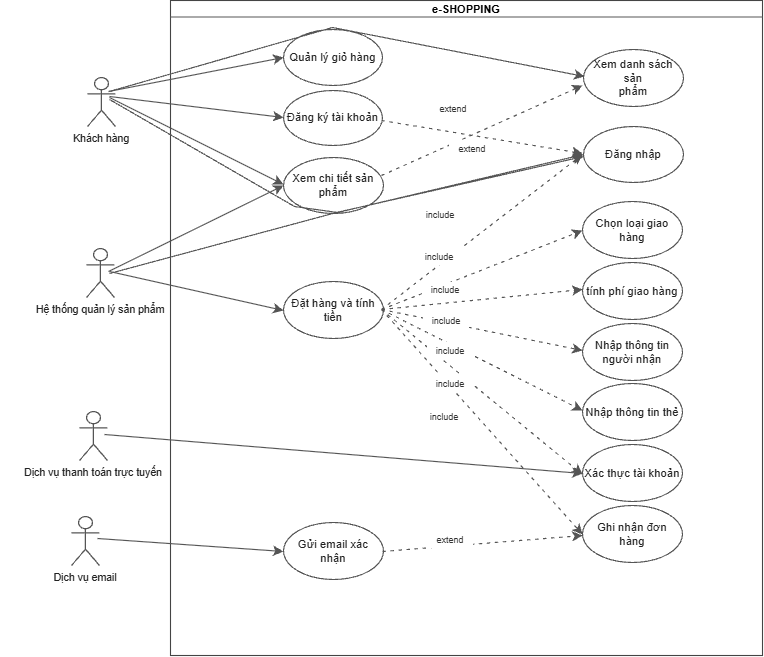

The diagram above was exported from draw.io. Its source (the exported page's mxGraphModel, read from the mxfile embedded in the PNG):
<mxGraphModel dx="2122" dy="693" grid="1" gridSize="10" guides="1" tooltips="1" connect="1" arrows="1" fold="1" page="1" pageScale="1" pageWidth="850" pageHeight="800" math="0" shadow="0">
  <root>
    <mxCell id="0" />
    <mxCell id="1" parent="0" />
    <mxCell id="system_border" parent="1" style="rounded=0;whiteSpace=wrap;html=0;fillColor=none;strokeColor=#444444;strokeWidth=1.1;" value="" vertex="1">
      <mxGeometry height="655" width="592" x="140" as="geometry" />
    </mxCell>
    <mxCell id="system_header" parent="1" style="shape=line;strokeColor=#555555;strokeWidth=1;" value="" vertex="1">
      <mxGeometry height="1" width="592" x="140" y="16" as="geometry" />
    </mxCell>
    <mxCell id="system_title" parent="1" style="text;html=0;whiteSpace=wrap;align=center;verticalAlign=middle;fontSize=11;fontStyle=1;fontFamily=Arial;strokeColor=none;fillColor=none;" value="e-SHOPPING" vertex="1">
      <mxGeometry height="17" width="272" x="300" as="geometry" />
    </mxCell>
    <mxCell id="gio" parent="1" style="ellipse;whiteSpace=wrap;html=0;aspect=fixed;fillColor=#FFFFFF;strokeColor=#555555;strokeWidth=1.15;fontColor=#222222;fontSize=11.4;fontFamily=Arial;align=center;verticalAlign=middle;" value="Quản lý giỏ hàng" vertex="1">
      <mxGeometry height="56" width="99" x="253" y="29" as="geometry" />
    </mxCell>
    <mxCell id="dangky" parent="1" style="ellipse;whiteSpace=wrap;html=0;aspect=fixed;fillColor=#FFFFFF;strokeColor=#555555;strokeWidth=1.15;fontColor=#222222;fontSize=11.4;fontFamily=Arial;align=center;verticalAlign=middle;" value="Đăng ký tài khoản" vertex="1">
      <mxGeometry height="55" width="99" x="253" y="90" as="geometry" />
    </mxCell>
    <mxCell id="chitiet" parent="1" style="ellipse;whiteSpace=wrap;html=0;aspect=fixed;fillColor=#FFFFFF;strokeColor=#555555;strokeWidth=1.15;fontColor=#222222;fontSize=11.4;fontFamily=Arial;align=center;verticalAlign=middle;" value="Xem chi tiết sản&#10;phẩm" vertex="1">
      <mxGeometry height="56" width="100" x="253" y="157" as="geometry" />
    </mxCell>
    <mxCell id="dathang" parent="1" style="ellipse;whiteSpace=wrap;html=0;aspect=fixed;fillColor=#FFFFFF;strokeColor=#555555;strokeWidth=1.15;fontColor=#222222;fontSize=11.4;fontFamily=Arial;align=center;verticalAlign=middle;" value="Đặt hàng và tính&#10;tiền" vertex="1">
      <mxGeometry height="57" width="100" x="253" y="281" as="geometry" />
    </mxCell>
    <mxCell id="email_confirm" parent="1" style="ellipse;whiteSpace=wrap;html=0;aspect=fixed;fillColor=#FFFFFF;strokeColor=#555555;strokeWidth=1.15;fontColor=#222222;fontSize=11.4;fontFamily=Arial;align=center;verticalAlign=middle;" value="Gửi email xác nhận" vertex="1">
      <mxGeometry height="57" width="100" x="253" y="522" as="geometry" />
    </mxCell>
    <mxCell id="danhsach" parent="1" style="ellipse;whiteSpace=wrap;html=0;aspect=fixed;fillColor=#FFFFFF;strokeColor=#555555;strokeWidth=1.15;fontColor=#222222;fontSize=11.4;fontFamily=Arial;align=center;verticalAlign=middle;" value="Xem danh sách sản&#10;phẩm" vertex="1">
      <mxGeometry height="57" width="100" x="553" y="49" as="geometry" />
    </mxCell>
    <mxCell id="dangnhap" parent="1" style="ellipse;whiteSpace=wrap;html=0;aspect=fixed;fillColor=#FFFFFF;strokeColor=#555555;strokeWidth=1.15;fontColor=#222222;fontSize=11.4;fontFamily=Arial;align=center;verticalAlign=middle;" value="Đăng nhập" vertex="1">
      <mxGeometry height="56" width="100" x="553" y="126" as="geometry" />
    </mxCell>
    <mxCell id="loai_giao" parent="1" style="ellipse;whiteSpace=wrap;html=0;aspect=fixed;fillColor=#FFFFFF;strokeColor=#555555;strokeWidth=1.15;fontColor=#222222;fontSize=11.4;fontFamily=Arial;align=center;verticalAlign=middle;" value="Chọn loại giao hàng" vertex="1">
      <mxGeometry height="57" width="100" x="552" y="201" as="geometry" />
    </mxCell>
    <mxCell id="phi_giao" parent="1" style="ellipse;whiteSpace=wrap;html=0;aspect=fixed;fillColor=#FFFFFF;strokeColor=#555555;strokeWidth=1.15;fontColor=#222222;fontSize=11.4;fontFamily=Arial;align=center;verticalAlign=middle;" value="tính phí giao hàng" vertex="1">
      <mxGeometry height="57" width="100" x="552" y="262" as="geometry" />
    </mxCell>
    <mxCell id="nguoi_nhan" parent="1" style="ellipse;whiteSpace=wrap;html=0;aspect=fixed;fillColor=#FFFFFF;strokeColor=#555555;strokeWidth=1.15;fontColor=#222222;fontSize=11.4;fontFamily=Arial;align=center;verticalAlign=middle;" value="Nhập thông tin&#10;người nhận" vertex="1">
      <mxGeometry height="57" width="100" x="552" y="323" as="geometry" />
    </mxCell>
    <mxCell id="the" parent="1" style="ellipse;whiteSpace=wrap;html=0;aspect=fixed;fillColor=#FFFFFF;strokeColor=#555555;strokeWidth=1.15;fontColor=#222222;fontSize=11.4;fontFamily=Arial;align=center;verticalAlign=middle;" value="Nhập thông tin thẻ" vertex="1">
      <mxGeometry height="57" width="100" x="552" y="383" as="geometry" />
    </mxCell>
    <mxCell id="xac_thuc" parent="1" style="ellipse;whiteSpace=wrap;html=0;aspect=fixed;fillColor=#FFFFFF;strokeColor=#555555;strokeWidth=1.15;fontColor=#222222;fontSize=11.4;fontFamily=Arial;align=center;verticalAlign=middle;" value="Xác thực tài khoản" vertex="1">
      <mxGeometry height="57" width="100" x="552" y="444" as="geometry" />
    </mxCell>
    <mxCell id="ghi_nhan" parent="1" style="ellipse;whiteSpace=wrap;html=0;aspect=fixed;fillColor=#FFFFFF;strokeColor=#555555;strokeWidth=1.15;fontColor=#222222;fontSize=11.4;fontFamily=Arial;align=center;verticalAlign=middle;" value="Ghi nhận đơn hàng" vertex="1">
      <mxGeometry height="57" width="100" x="552" y="505" as="geometry" />
    </mxCell>
    <mxCell id="actor_khach" parent="1" style="shape=umlActor;verticalLabelPosition=bottom;verticalAlign=top;fillColor=none;strokeColor=#555555;strokeWidth=1.25;" value="" vertex="1">
      <mxGeometry height="49" width="28" x="57" y="77" as="geometry" />
    </mxCell>
    <mxCell id="label_khach" parent="1" style="text;html=0;align=center;verticalAlign=middle;whiteSpace=wrap;fontFamily=Arial;fontSize=10.5;fillColor=none;strokeColor=none;fontColor=#222222;" value="Khách hàng" vertex="1">
      <mxGeometry height="18" width="170" x="-14" y="129" as="geometry" />
    </mxCell>
    <mxCell id="actor_sanpham" parent="1" style="shape=umlActor;verticalLabelPosition=bottom;verticalAlign=top;fillColor=none;strokeColor=#555555;strokeWidth=1.25;" value="" vertex="1">
      <mxGeometry height="49" width="28" x="56" y="248" as="geometry" />
    </mxCell>
    <mxCell id="label_sanpham" parent="1" style="text;html=0;align=center;verticalAlign=middle;whiteSpace=wrap;fontFamily=Arial;fontSize=10.5;fillColor=none;strokeColor=none;fontColor=#222222;" value="Hệ thống quản lý sản phẩm" vertex="1">
      <mxGeometry height="18" width="170" x="-15" y="300" as="geometry" />
    </mxCell>
    <mxCell id="actor_thanhtoan" parent="1" style="shape=umlActor;verticalLabelPosition=bottom;verticalAlign=top;fillColor=none;strokeColor=#555555;strokeWidth=1.25;" value="" vertex="1">
      <mxGeometry height="49" width="28" x="49" y="411" as="geometry" />
    </mxCell>
    <mxCell id="label_thanhtoan" parent="1" style="text;html=0;align=center;verticalAlign=middle;whiteSpace=wrap;fontFamily=Arial;fontSize=10.5;fillColor=none;strokeColor=none;fontColor=#222222;" value="Dịch vụ thanh toán trực tuyến" vertex="1">
      <mxGeometry height="18" width="170" x="-22" y="463" as="geometry" />
    </mxCell>
    <mxCell id="actor_email" parent="1" style="shape=umlActor;verticalLabelPosition=bottom;verticalAlign=top;fillColor=none;strokeColor=#555555;strokeWidth=1.25;" value="" vertex="1">
      <mxGeometry height="49" width="28" x="41" y="516" as="geometry" />
    </mxCell>
    <mxCell id="label_email" parent="1" style="text;html=0;align=center;verticalAlign=middle;whiteSpace=wrap;fontFamily=Arial;fontSize=10.5;fillColor=none;strokeColor=none;fontColor=#222222;" value="Dịch vụ email" vertex="1">
      <mxGeometry height="18" width="170" x="-30" y="568" as="geometry" />
    </mxCell>
    <mxCell id="khach_gio" edge="1" parent="1" style="endArrow=classic;endFill=1;endSize=7;startArrow=none;strokeColor=#555555;strokeWidth=1.15;rounded=0;" value="">
      <mxGeometry relative="1" as="geometry">
        <mxPoint x="78" y="91" as="sourcePoint" />
        <mxPoint x="253" y="57" as="targetPoint" />
      </mxGeometry>
    </mxCell>
    <mxCell id="khach_dangky" edge="1" parent="1" style="endArrow=classic;endFill=1;endSize=7;startArrow=none;strokeColor=#555555;strokeWidth=1.15;rounded=0;" value="">
      <mxGeometry relative="1" as="geometry">
        <mxPoint x="79" y="96" as="sourcePoint" />
        <mxPoint x="253" y="117" as="targetPoint" />
      </mxGeometry>
    </mxCell>
    <mxCell id="khach_chitiet" edge="1" parent="1" style="endArrow=classic;endFill=1;endSize=7;startArrow=none;strokeColor=#555555;strokeWidth=1.15;rounded=0;" value="">
      <mxGeometry relative="1" as="geometry">
        <mxPoint x="79" y="97" as="sourcePoint" />
        <mxPoint x="253" y="184" as="targetPoint" />
      </mxGeometry>
    </mxCell>
    <mxCell id="khach_danhsach" edge="1" parent="1" style="endArrow=classic;endFill=1;endSize=7;startArrow=none;strokeColor=#555555;strokeWidth=1.15;rounded=0;" value="">
      <mxGeometry relative="1" as="geometry">
        <Array as="points">
          <mxPoint x="302" y="27" />
        </Array>
        <mxPoint x="79" y="91" as="sourcePoint" />
        <mxPoint x="554" y="76" as="targetPoint" />
      </mxGeometry>
    </mxCell>
    <mxCell id="khach_dangnhap" edge="1" parent="1" style="endArrow=classic;endFill=1;endSize=7;startArrow=none;strokeColor=#555555;strokeWidth=1.15;rounded=0;" value="">
      <mxGeometry relative="1" as="geometry">
        <Array as="points">
          <mxPoint x="264" y="206" />
          <mxPoint x="307" y="212" />
        </Array>
        <mxPoint x="79" y="99" as="sourcePoint" />
        <mxPoint x="553" y="154" as="targetPoint" />
      </mxGeometry>
    </mxCell>
    <mxCell id="sanpham_chitiet" edge="1" parent="1" style="endArrow=classic;endFill=1;endSize=7;startArrow=none;strokeColor=#555555;strokeWidth=1.15;rounded=0;" value="">
      <mxGeometry relative="1" as="geometry">
        <mxPoint x="78" y="271" as="sourcePoint" />
        <mxPoint x="253" y="185" as="targetPoint" />
      </mxGeometry>
    </mxCell>
    <mxCell id="sanpham_dathang" edge="1" parent="1" style="endArrow=classic;endFill=1;endSize=7;startArrow=none;strokeColor=#555555;strokeWidth=1.15;rounded=0;" value="">
      <mxGeometry relative="1" as="geometry">
        <mxPoint x="79" y="271" as="sourcePoint" />
        <mxPoint x="253" y="310" as="targetPoint" />
      </mxGeometry>
    </mxCell>
    <mxCell id="sanpham_dangnhap" edge="1" parent="1" style="endArrow=classic;endFill=1;endSize=7;startArrow=none;strokeColor=#555555;strokeWidth=1.15;rounded=0;" value="">
      <mxGeometry relative="1" as="geometry">
        <Array as="points">
          <mxPoint x="306" y="212" />
        </Array>
        <mxPoint x="79" y="273" as="sourcePoint" />
        <mxPoint x="553" y="156" as="targetPoint" />
      </mxGeometry>
    </mxCell>
    <mxCell id="thanhtoan_xacthuc" edge="1" parent="1" style="endArrow=classic;endFill=1;endSize=7;startArrow=none;strokeColor=#555555;strokeWidth=1.15;rounded=0;" value="">
      <mxGeometry relative="1" as="geometry">
        <mxPoint x="74" y="434" as="sourcePoint" />
        <mxPoint x="552" y="473" as="targetPoint" />
      </mxGeometry>
    </mxCell>
    <mxCell id="email_gui" edge="1" parent="1" style="endArrow=classic;endFill=1;endSize=7;startArrow=none;strokeColor=#555555;strokeWidth=1.15;rounded=0;" value="">
      <mxGeometry relative="1" as="geometry">
        <mxPoint x="67" y="538" as="sourcePoint" />
        <mxPoint x="253" y="551" as="targetPoint" />
      </mxGeometry>
    </mxCell>
    <mxCell id="ext_chitiet_danhsach" edge="1" parent="1" style="endArrow=classic;endFill=1;endSize=7;startArrow=none;strokeColor=#555555;strokeWidth=1.15;rounded=0;dashed=1;dashPattern=3 4;" value="">
      <mxGeometry relative="1" as="geometry">
        <mxPoint x="351" y="175" as="sourcePoint" />
        <mxPoint x="552" y="85" as="targetPoint" />
      </mxGeometry>
    </mxCell>
    <mxCell id="ext_dangky_dangnhap" edge="1" parent="1" style="endArrow=classic;endFill=1;endSize=7;startArrow=none;strokeColor=#555555;strokeWidth=1.15;rounded=0;dashed=1;dashPattern=3 4;" value="">
      <mxGeometry relative="1" as="geometry">
        <mxPoint x="351" y="120" as="sourcePoint" />
        <mxPoint x="552" y="153" as="targetPoint" />
      </mxGeometry>
    </mxCell>
    <mxCell id="ext_email_ghinhan" edge="1" parent="1" style="endArrow=classic;endFill=1;endSize=7;startArrow=none;strokeColor=#555555;strokeWidth=1.15;rounded=0;dashed=1;dashPattern=3 4;" value="">
      <mxGeometry relative="1" as="geometry">
        <mxPoint x="352" y="551" as="sourcePoint" />
        <mxPoint x="552" y="535" as="targetPoint" />
      </mxGeometry>
    </mxCell>
    <mxCell id="inc_dangnhap" edge="1" parent="1" style="endArrow=classic;endFill=1;endSize=7;startArrow=none;strokeColor=#555555;strokeWidth=1.15;rounded=0;dashed=1;dashPattern=3 4;" value="">
      <mxGeometry relative="1" as="geometry">
        <mxPoint x="351" y="309" as="sourcePoint" />
        <mxPoint x="552" y="154" as="targetPoint" />
      </mxGeometry>
    </mxCell>
    <mxCell id="inc_loai_giao" edge="1" parent="1" style="endArrow=classic;endFill=1;endSize=7;startArrow=none;strokeColor=#555555;strokeWidth=1.15;rounded=0;dashed=1;dashPattern=3 4;" value="">
      <mxGeometry relative="1" as="geometry">
        <mxPoint x="351" y="309" as="sourcePoint" />
        <mxPoint x="552" y="230" as="targetPoint" />
      </mxGeometry>
    </mxCell>
    <mxCell id="inc_phi_giao" edge="1" parent="1" style="endArrow=classic;endFill=1;endSize=7;startArrow=none;strokeColor=#555555;strokeWidth=1.15;rounded=0;dashed=1;dashPattern=3 4;" value="">
      <mxGeometry relative="1" as="geometry">
        <mxPoint x="351" y="309" as="sourcePoint" />
        <mxPoint x="552" y="289" as="targetPoint" />
      </mxGeometry>
    </mxCell>
    <mxCell id="inc_nguoi_nhan" edge="1" parent="1" style="endArrow=classic;endFill=1;endSize=7;startArrow=none;strokeColor=#555555;strokeWidth=1.15;rounded=0;dashed=1;dashPattern=3 4;" value="">
      <mxGeometry relative="1" as="geometry">
        <mxPoint x="351" y="309" as="sourcePoint" />
        <mxPoint x="552" y="350" as="targetPoint" />
      </mxGeometry>
    </mxCell>
    <mxCell id="inc_the" edge="1" parent="1" style="endArrow=classic;endFill=1;endSize=7;startArrow=none;strokeColor=#555555;strokeWidth=1.15;rounded=0;dashed=1;dashPattern=3 4;" value="">
      <mxGeometry relative="1" as="geometry">
        <mxPoint x="351" y="309" as="sourcePoint" />
        <mxPoint x="552" y="410" as="targetPoint" />
      </mxGeometry>
    </mxCell>
    <mxCell id="inc_xac_thuc" edge="1" parent="1" style="endArrow=classic;endFill=1;endSize=7;startArrow=none;strokeColor=#555555;strokeWidth=1.15;rounded=0;dashed=1;dashPattern=3 4;" value="">
      <mxGeometry relative="1" as="geometry">
        <mxPoint x="351" y="309" as="sourcePoint" />
        <mxPoint x="552" y="474" as="targetPoint" />
      </mxGeometry>
    </mxCell>
    <mxCell id="inc_ghi_nhan" edge="1" parent="1" style="endArrow=classic;endFill=1;endSize=7;startArrow=none;strokeColor=#555555;strokeWidth=1.15;rounded=0;dashed=1;dashPattern=3 4;" value="">
      <mxGeometry relative="1" as="geometry">
        <mxPoint x="351" y="309" as="sourcePoint" />
        <mxPoint x="552" y="534" as="targetPoint" />
      </mxGeometry>
    </mxCell>
    <mxCell id="relation_label_0" parent="1" style="text;html=0;align=center;verticalAlign=middle;whiteSpace=wrap;fontFamily=Arial;fontSize=9;fillColor=#FFFFFF;strokeColor=none;fontColor=#333333;" value="extend" vertex="1">
      <mxGeometry height="17" width="46" x="400" y="101" as="geometry" />
    </mxCell>
    <mxCell id="relation_label_1" parent="1" style="text;html=0;align=center;verticalAlign=middle;whiteSpace=wrap;fontFamily=Arial;fontSize=9;fillColor=#FFFFFF;strokeColor=none;fontColor=#333333;" value="extend" vertex="1">
      <mxGeometry height="17" width="46" x="419" y="140" as="geometry" />
    </mxCell>
    <mxCell id="relation_label_2" parent="1" style="text;html=0;align=center;verticalAlign=middle;whiteSpace=wrap;fontFamily=Arial;fontSize=9;fillColor=#FFFFFF;strokeColor=none;fontColor=#333333;" value="extend" vertex="1">
      <mxGeometry height="17" width="46" x="397" y="531" as="geometry" />
    </mxCell>
    <mxCell id="relation_label_3" parent="1" style="text;html=0;align=center;verticalAlign=middle;whiteSpace=wrap;fontFamily=Arial;fontSize=9;fillColor=#FFFFFF;strokeColor=none;fontColor=#333333;" value="include" vertex="1">
      <mxGeometry height="17" width="46" x="387" y="206" as="geometry" />
    </mxCell>
    <mxCell id="relation_label_4" parent="1" style="text;html=0;align=center;verticalAlign=middle;whiteSpace=wrap;fontFamily=Arial;fontSize=9;fillColor=#FFFFFF;strokeColor=none;fontColor=#333333;" value="include" vertex="1">
      <mxGeometry height="17" width="46" x="386" y="248" as="geometry" />
    </mxCell>
    <mxCell id="relation_label_5" parent="1" style="text;html=0;align=center;verticalAlign=middle;whiteSpace=wrap;fontFamily=Arial;fontSize=9;fillColor=#FFFFFF;strokeColor=none;fontColor=#333333;" value="include" vertex="1">
      <mxGeometry height="17" width="46" x="392" y="282" as="geometry" />
    </mxCell>
    <mxCell id="relation_label_6" parent="1" style="text;html=0;align=center;verticalAlign=middle;whiteSpace=wrap;fontFamily=Arial;fontSize=9;fillColor=#FFFFFF;strokeColor=none;fontColor=#333333;" value="include" vertex="1">
      <mxGeometry height="17" width="46" x="393" y="312" as="geometry" />
    </mxCell>
    <mxCell id="relation_label_7" parent="1" style="text;html=0;align=center;verticalAlign=middle;whiteSpace=wrap;fontFamily=Arial;fontSize=9;fillColor=#FFFFFF;strokeColor=none;fontColor=#333333;" value="include" vertex="1">
      <mxGeometry height="17" width="46" x="397" y="342" as="geometry" />
    </mxCell>
    <mxCell id="relation_label_8" parent="1" style="text;html=0;align=center;verticalAlign=middle;whiteSpace=wrap;fontFamily=Arial;fontSize=9;fillColor=#FFFFFF;strokeColor=none;fontColor=#333333;" value="include" vertex="1">
      <mxGeometry height="17" width="46" x="397" y="375" as="geometry" />
    </mxCell>
    <mxCell id="relation_label_9" parent="1" style="text;html=0;align=center;verticalAlign=middle;whiteSpace=wrap;fontFamily=Arial;fontSize=9;fillColor=#FFFFFF;strokeColor=none;fontColor=#333333;" value="include" vertex="1">
      <mxGeometry height="17" width="46" x="391" y="408" as="geometry" />
    </mxCell>
  </root>
</mxGraphModel>